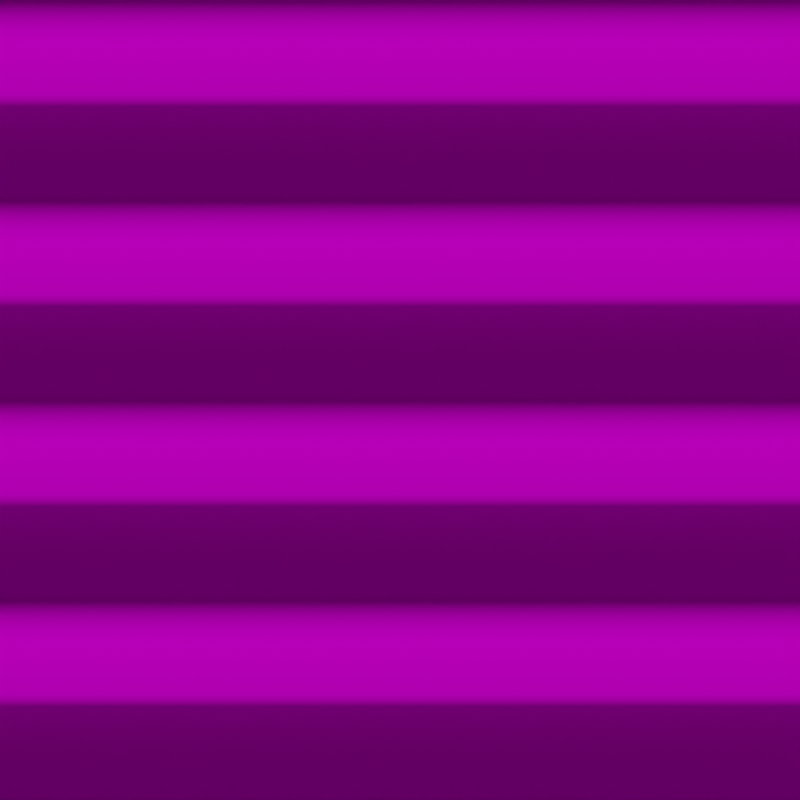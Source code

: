 # Source: slateKit_render.blend  (saved by Blender 3.5.10; exported with 4.5.12 LTS)
import bpy
from mathutils import Matrix  # noqa: F401  (used for matrix-valued properties, if any)

bpy.ops.wm.read_factory_settings(use_empty=True)
scene = bpy.context.scene
scene.name = 'Scene'

# ---- collections
col_collection = bpy.data.collections.new('Collection'); scene.collection.children.link(col_collection)

# ---- images (referenced by path relative to the original .blend; pixels are not part of the script)
import os
ASSET_DIR = os.environ.get("B2B_ASSET_DIR", "")  # directory of the original .blend (textures are referenced by path, not embedded)
HERE = os.path.dirname(os.path.abspath(__file__))  # packed textures are extracted next to this script under _unpacked/

def load_image(name, relpath, width, height, colorspace="sRGB"):
    """Load a texture the original file referenced (path relative to the .blend, or extracted next to this script)."""
    p = next((c for c in (os.path.join(HERE, relpath), os.path.join(ASSET_DIR, relpath)) if relpath and os.path.exists(c)), "")
    if p:
        img = bpy.data.images.load(p, check_existing=True)
        img.name = name
    else:  # same state as the original file: an image datablock whose file is absent (Cycles renders it pink)
        img = bpy.data.images.new(name, width, height)
        img.source = "FILE"
        img.filepath = "//" + (relpath or name)
    img.colorspace_settings.name = colorspace
    return img
img_tx_slate_png = load_image('tx_slate.png', 'tx_slate.png', 1024, 1024, 'sRGB')

# ---- materials (node trees are filled in below, after node groups)
mat_uv_basalt = bpy.data.materials.new('uv_basalt')

# ---- node groups
ng_tile = bpy.data.node_groups.new('Tile', 'GeometryNodeTree')
_s = ng_tile.interface.new_socket(name='Geometry', in_out='OUTPUT', socket_type='NodeSocketGeometry')
_s = ng_tile.interface.new_socket(name='Geometry', in_out='INPUT', socket_type='NodeSocketGeometry')
_s = ng_tile.interface.new_socket(name='Offset', in_out='INPUT', socket_type='NodeSocketFloat')
_s.default_value = 1.0
ng_tile.is_modifier = True
_N = ng_tile.nodes; _L = ng_tile.links
n0 = _N.new('NodeGroupInput'); n0.name = 'Group Input'; n0.location = (14, 25)
n1 = _N.new('GeometryNodeInstanceOnPoints'); n1.name = 'Instance on Points'; n1.location = (277, 359)
n2 = _N.new('GeometryNodeInstanceOnPoints'); n2.name = 'Instance on Points.001'; n2.location = (-338, 224)
n3 = _N.new('NodeGroupInput'); n3.name = 'Group Input.001'; n3.location = (-1394, 204)
n4 = _N.new('ShaderNodeMath'); n4.name = 'Math'; n4.location = (-1202, 116)
n4.operation = 'MULTIPLY'
n4.inputs[1].default_value = -1.0
n5 = _N.new('ShaderNodeCombineXYZ'); n5.name = 'Combine XYZ'; n5.location = (-1006, 254)
n6 = _N.new('ShaderNodeCombineXYZ'); n6.name = 'Combine XYZ.001'; n6.location = (-1012, 114)
n7 = _N.new('NodeGroupInput'); n7.name = 'Group Input.002'; n7.location = (-1375, -113)
n8 = _N.new('ShaderNodeMath'); n8.name = 'Math.001'; n8.location = (-1183, -201)
n8.operation = 'MULTIPLY'
n8.inputs[1].default_value = -1.0
n9 = _N.new('ShaderNodeCombineXYZ'); n9.name = 'Combine XYZ.002'; n9.location = (-988, -63)
n10 = _N.new('GeometryNodeMeshLine'); n10.name = 'Mesh Line'; n10.location = (-781, 303)
n10.inputs[0].default_value = 3
n11 = _N.new('GeometryNodeMeshLine'); n11.name = 'Mesh Line.001'; n11.location = (-763, -14)
n11.inputs[0].default_value = 3
n12 = _N.new('ShaderNodeCombineXYZ'); n12.name = 'Combine XYZ.003'; n12.location = (-993, -203)
n13 = _N.new('NodeGroupOutput'); n13.name = 'Group Output'; n13.location = (743, 48)
n14 = _N.new('GeometryNodeRealizeInstances'); n14.name = 'Realize Instances'; n14.location = (523, 170)
_L.new(n3.outputs[1], n5.inputs[0])
_L.new(n3.outputs[1], n4.inputs[0])
_L.new(n4.outputs[0], n6.inputs[0])
_L.new(n5.outputs[0], n10.inputs[2])
_L.new(n6.outputs[0], n10.inputs[3])
_L.new(n2.outputs[0], n1.inputs[0])
_L.new(n0.outputs[0], n1.inputs[2])
_L.new(n14.outputs[0], n13.inputs[0])
_L.new(n10.outputs[0], n2.inputs[0])
_L.new(n7.outputs[1], n8.inputs[0])
_L.new(n9.outputs[0], n11.inputs[2])
_L.new(n12.outputs[0], n11.inputs[3])
_L.new(n11.outputs[0], n2.inputs[2])
_L.new(n7.outputs[1], n9.inputs[1])
_L.new(n8.outputs[0], n12.inputs[1])
_L.new(n1.outputs[0], n14.inputs[0])
n13.is_active_output = True
ng_auto_smooth = bpy.data.node_groups.new('Auto Smooth', 'GeometryNodeTree')
_s = ng_auto_smooth.interface.new_socket(name='Geometry', in_out='OUTPUT', socket_type='NodeSocketGeometry')
_s = ng_auto_smooth.interface.new_socket(name='Geometry', in_out='INPUT', socket_type='NodeSocketGeometry')
_s = ng_auto_smooth.interface.new_socket(name='Angle', in_out='INPUT', socket_type='NodeSocketFloat')
_s.subtype = 'ANGLE'
_s.min_value = 0.0
_s.max_value = 3.142
ng_auto_smooth.is_modifier = True
_N = ng_auto_smooth.nodes; _L = ng_auto_smooth.links
n0 = _N.new('NodeGroupOutput'); n0.name = 'Group Output'; n0.location = (480, -100)
n1 = _N.new('NodeGroupInput'); n1.name = 'Group Input'; n1.location = (-420, -300)
n2 = _N.new('NodeGroupInput'); n2.name = 'Group Input.001'; n2.location = (-60, -100)
n3 = _N.new('GeometryNodeSetShadeSmooth'); n3.name = 'Set Shade Smooth'; n3.location = (120, -100)
n3.domain = 'EDGE'
n4 = _N.new('GeometryNodeSetShadeSmooth'); n4.name = 'Set Shade Smooth.001'; n4.location = (300, -100)
n5 = _N.new('GeometryNodeInputMeshEdgeAngle'); n5.name = 'Edge Angle'; n5.location = (-420, -220)
n6 = _N.new('GeometryNodeInputEdgeSmooth'); n6.name = 'Is Edge Smooth'; n6.location = (-60, -160)
n7 = _N.new('GeometryNodeInputShadeSmooth'); n7.name = 'Is Face Smooth'; n7.location = (-240, -340)
n8 = _N.new('FunctionNodeBooleanMath'); n8.name = 'Boolean Math'; n8.location = (-60, -220)
n9 = _N.new('FunctionNodeCompare'); n9.name = 'Compare'; n9.location = (-240, -180)
n9.operation = 'LESS_EQUAL'
_L.new(n5.outputs[0], n9.inputs[0])
_L.new(n4.outputs[0], n0.inputs[0])
_L.new(n1.outputs[1], n9.inputs[1])
_L.new(n9.outputs[0], n8.inputs[0])
_L.new(n7.outputs[0], n8.inputs[1])
_L.new(n2.outputs[0], n3.inputs[0])
_L.new(n6.outputs[0], n3.inputs[1])
_L.new(n3.outputs[0], n4.inputs[0])
_L.new(n8.outputs[0], n3.inputs[2])
n0.is_active_output = True

# ---- material node trees
mat_uv_basalt.use_nodes = True; mat_uv_basalt.node_tree.nodes.clear()
_N = mat_uv_basalt.node_tree.nodes; _L = mat_uv_basalt.node_tree.links
n0 = _N.new('ShaderNodeBsdfPrincipled'); n0.name = 'Principled BSDF'; n0.location = (10, 300)
n0.distribution = 'GGX'
n0.subsurface_method = 'RANDOM_WALK_SKIN'
n0.inputs[1].default_value = 0.3409
n0.inputs[3].default_value = 1.45
n0.inputs[13].default_value = 0.0
n0.inputs[27].default_value = (0.0, 0.0, 0.0, 1.0)
n0.inputs[28].default_value = 1.0
n1 = _N.new('ShaderNodeOutputMaterial'); n1.name = 'Material Output'; n1.location = (300, 300)
n2 = _N.new('ShaderNodeTexImage'); n2.name = 'Image Texture'; n2.location = (-241, 372)
n2.image = img_tx_slate_png
_L.new(n0.outputs[0], n1.inputs[0])
_L.new(n2.outputs[0], n0.inputs[0])
n1.is_active_output = True

# ---- world
world_world = bpy.data.worlds.new('World'); scene.world = world_world
world_world.use_nodes = True; world_world.node_tree.nodes.clear()
_N = world_world.node_tree.nodes; _L = world_world.node_tree.links
n0 = _N.new('ShaderNodeOutputWorld'); n0.name = 'World Output'; n0.location = (300, 300)
n1 = _N.new('ShaderNodeBackground'); n1.name = 'Background'; n1.location = (10, 300)
n1.inputs[0].default_value = (0.05088, 0.05088, 0.05088, 1.0)
_L.new(n1.outputs[0], n0.inputs[0])
n0.is_active_output = True
world_world.color = (0.05088, 0.05088, 0.05088)
world_world.use_sun_shadow = False
world_world.sun_shadow_jitter_overblur = 0.0

# ---- cameras
cam_camera = bpy.data.cameras.new('Camera')
cam_camera.type = 'ORTHO'
cam_camera.clip_end = 100.0
cam_camera.ortho_scale = 1.0

# ---- lights
light_light = bpy.data.lights.new('Light', 'SUN')
light_light.transmission_factor = 0.0
light_light.angle = 0.1993
light_light.energy = 4.0
light_light.shadow_soft_size = 0.1
light_light.shadow_cascade_max_distance = 1000.0
light_light_002 = bpy.data.lights.new('Light.002', 'SUN')
light_light_002.transmission_factor = 0.0
light_light_002.angle = 0.1993
light_light_002.energy = 0.125
light_light_002.shadow_soft_size = 0.1
light_light_002.shadow_cascade_max_distance = 1000.0

# ---- meshes
me_plane = bpy.data.meshes.new('Plane')
me_plane.from_pydata([(-0.5, -0.4604, 0.125), (-0.5, 0.4, 0.125), (-0.1667, 0.4, 0.125), (-0.3333, 0.4, 0.125), (-0.3333, -0.4604, 0.125), (-0.1667, -0.4604, 0.125), (-0.3333, 0.5, 0.125), (-0.5, 0.5, 0.125), (-0.3333, 0.4131, 0.1383), (-0.3333, 0.4869, 0.1383), (-0.5, 0.4131, 0.1383), (-0.5, 0.4869, 0.1383), (0.5, -0.4604, 0.125), (0.5, 0.4, 0.125), (0.1667, 0.4, 0.125), (0.3333, 0.4, 0.125), (0.3333, -0.4604, 0.125), (0.1667, -0.4604, 0.125), (0.3333, 0.5, 0.125), (0.5, 0.5, 0.125), (0.3333, 0.4131, 0.1383), (0.3333, 0.4869, 0.1383), (0.5, 0.4131, 0.1383), (0.5, 0.4869, 0.1383), (-0.3333, 0.4, -0.075), (-0.5, 0.4, -0.075), (-0.1667, 0.4, -0.075), (-0.3333, -0.05, -0.075), (-0.1667, -0.05, -0.075), (0.3333, 0.4, -0.075), (0.5, 0.4, -0.075), (0.1667, 0.4, -0.075), (0.3333, -0.05, -0.075), (0.1667, -0.05, -0.075), (-0.5, -0.05, -0.075), (0.5, -0.05, -0.075), (-0.5, -0.1209, 0.125), (-0.5, -0.05, 0.09375), (-0.5, -0.06562, 0.1208), (-0.5, -0.05419, 0.1094), (-0.3333, -0.05, 0.09375), (-0.3333, -0.1209, 0.125), (-0.3333, -0.05419, 0.1094), (-0.3333, -0.06562, 0.1208), (-0.1667, -0.05, 0.09375), (-0.1667, -0.1209, 0.125), (-0.1667, -0.05419, 0.1094), (-0.1667, -0.06562, 0.1208), (0.5, -0.05, 0.09375), (0.5, -0.1209, 0.125), (0.5, -0.05419, 0.1094), (0.5, -0.06562, 0.1208), (0.3333, -0.1209, 0.125), (0.3333, -0.05, 0.09375), (0.3333, -0.06562, 0.1208), (0.3333, -0.05419, 0.1094), (0.1667, -0.1209, 0.125), (0.1667, -0.05, 0.09375), (0.1667, -0.06562, 0.1208), (0.1667, -0.05419, 0.1094), (-0.5, -0.5, 0.125), (-0.3333, -0.5, 0.125), (-0.1667, -0.5, 0.125), (0.1667, -0.5, 0.125), (0.5, -0.5, 0.125), (0.3333, -0.5, 0.125), (-0.1667, -0.08125, 0.125), (0.1667, -0.08125, 0.125), (0.3333, -0.08125, 0.125), (0.5, -0.08125, 0.125), (-0.3333, -0.08125, 0.125), (-0.5, -0.08125, 0.125), (-0.5, -0.1209, 0.1165), (-0.5, -0.4604, 0.1165), (-0.3333, -0.4604, 0.1165), (-0.3333, -0.1209, 0.1165), (-0.1667, -0.4604, 0.1165), (-0.1667, -0.1209, 0.1165), (0.1667, -0.4604, 0.1165), (0.1667, -0.1209, 0.1165), (0.5, -0.4604, 0.1165), (0.5, -0.1209, 0.1165), (0.3333, -0.1209, 0.1165), (0.3333, -0.4604, 0.1165)], [], [(3, 15, 20, 8), (13, 15, 29, 30), (11, 9, 6, 7), (8, 20, 21, 9), (9, 21, 18, 6), (2, 14, 15, 3), (1, 3, 8, 10), (10, 8, 9, 11), (36, 0, 73, 72), (15, 14, 31, 29), (23, 19, 18, 21), (13, 22, 20, 15), (22, 23, 21, 20), (17, 16, 83, 78), (49, 52, 82, 81), (57, 53, 32, 33), (53, 48, 35, 32), (44, 57, 33, 28), (37, 40, 27, 34), (34, 27, 24, 25), (27, 28, 26, 24), (35, 30, 29, 32), (32, 29, 31, 33), (33, 31, 26, 28), (40, 44, 28, 27), (3, 1, 25, 24), (0, 4, 74, 73), (2, 3, 24, 26), (14, 2, 26, 31), (57, 44, 46, 59), (59, 46, 47, 58), (58, 47, 66, 67), (53, 57, 59, 55), (55, 59, 58, 54), (54, 58, 67, 68), (48, 53, 55, 50), (50, 55, 54, 51), (51, 54, 68, 69), (44, 40, 42, 46), (46, 42, 43, 47), (47, 43, 70, 66), (40, 37, 39, 42), (42, 39, 38, 43), (43, 38, 71, 70), (16, 12, 80, 83), (4, 0, 60, 61), (5, 4, 61, 62), (17, 5, 62, 63), (12, 16, 65, 64), (16, 17, 63, 65), (45, 56, 67, 66), (56, 52, 68, 67), (52, 49, 69, 68), (41, 45, 66, 70), (36, 41, 70, 71), (78, 79, 77, 76), (74, 76, 77, 75), (80, 81, 82, 83), (83, 82, 79, 78), (73, 74, 75, 72), (4, 5, 76, 74), (45, 41, 75, 77), (56, 45, 77, 79), (12, 49, 81, 80), (5, 17, 78, 76), (41, 36, 72, 75), (52, 56, 79, 82)])
me_plane.polygons.foreach_set('use_smooth', [1, 1, 1, 1, 1, 1, 1, 1, 0, 1, 1, 1, 1, 1, 1, 1, 1, 1, 1, 1, 1, 1, 1, 1, 1, 1, 1, 1, 1, 1, 1, 1, 1, 1, 1, 1, 1, 1, 1, 1, 1, 1, 1, 1, 1, 1, 1, 1, 1, 1, 1, 1, 1, 1, 1, 1, 1, 1, 1, 1, 1, 1, 1, 0, 1, 1, 1])
_uv = me_plane.uv_layers.new(name='UVMap')
_uv.uv.foreach_set('vector', [-0.1922, 0.9643, 1.192, 0.9643, 1.19, 1.0, -0.1902, 0.9992, 1.5, 0.9643, 1.192, 0.9643, 1.192, 0.9643, 1.5, 0.9643, -0.5068, 1.143, -0.19, 1.143, -0.1905, 1.18, -0.5079, 1.18, -0.1902, 0.9992, 1.19, 1.0, 1.19, 1.143, -0.19, 1.143, -0.19, 1.143, 1.19, 1.143, 1.19, 1.18, -0.1905, 1.18, 8.659e-05, 0.75, 8.659e-05, 0.25, 0.1876, 8.658e-05, 0.1876, 0.9999, -0.4998, 0.9643, -0.1922, 0.9643, -0.1902, 0.9992, -0.5028, 0.9968, -0.5028, 0.9968, -0.1902, 0.9992, -0.19, 1.143, -0.5068, 1.143, 0.0, 0.0, 0.0, 0.0, 0.0, 0.0, 0.0, 0.0, 0.1876, 8.658e-05, 8.659e-05, 0.25, 8.659e-05, 0.25, 0.1876, 8.658e-05, 1.507, 1.143, 1.508, 1.18, 1.19, 1.18, 1.19, 1.143, 1.5, 0.9643, 1.503, 0.9974, 1.19, 1.0, 1.192, 0.9643, 1.503, 0.9974, 1.507, 1.143, 1.19, 1.143, 1.19, 1.0, 0.8076, -0.6238, 1.192, -0.6238, 1.192, -0.6238, 0.8076, -0.6238, 1.5, 0.002801, 1.192, 0.002802, 1.192, 0.002802, 1.5, 0.002801, 0.8076, 0.1337, 1.192, 0.1337, 1.192, 0.1337, 0.8076, 0.1337, 1.192, 0.1337, 1.5, 0.1337, 1.5, 0.1337, 1.192, 0.1337, 0.1924, 0.1337, 0.8076, 0.1337, 0.8076, 0.1337, 0.1924, 0.1337, -0.4998, 0.1337, -0.1922, 0.1337, -0.1922, 0.1337, -0.4998, 0.1337, -0.4998, 0.1337, -0.1922, 0.1337, -0.1922, 0.9643, -0.4998, 0.9643, -0.1922, 0.1337, 0.1924, 0.1337, 0.1924, 0.9643, -0.1922, 0.9643, 1.5, 0.1337, 1.5, 0.9643, 1.192, 0.9643, 1.192, 0.1337, 1.192, 0.1337, 1.192, 0.9643, 0.8076, 0.9643, 0.8076, 0.1337, 0.8076, 0.1337, 0.8076, 0.9643, 0.1924, 0.9643, 0.1924, 0.1337, -0.1922, 0.1337, 0.1924, 0.1337, 0.1924, 0.1337, -0.1922, 0.1337, -0.1922, 0.9643, -0.4998, 0.9643, -0.4998, 0.9643, -0.1922, 0.9643, -0.4998, -0.6238, -0.1922, -0.6238, -0.1922, -0.6238, -0.4998, -0.6238, 8.659e-05, 0.75, 0.1876, 0.9999, 0.1876, 0.9999, 8.659e-05, 0.75, 8.659e-05, 0.25, 8.659e-05, 0.75, 8.659e-05, 0.75, 8.659e-05, 0.25, 0.8076, 0.1337, 0.1924, 0.1337, 0.1924, 0.1337, 0.8076, 0.1337, 0.8076, 0.1337, 0.1924, 0.1337, 0.1924, 0.1048, 0.8076, 0.1048, 0.8076, 0.1048, 0.1924, 0.1048, 0.1924, 0.07599, 0.8076, 0.07599, 1.192, 0.1337, 0.8076, 0.1337, 0.8076, 0.1337, 1.192, 0.1337, 1.192, 0.1337, 0.8076, 0.1337, 0.8076, 0.1048, 1.192, 0.1048, 1.192, 0.1048, 0.8076, 0.1048, 0.8076, 0.07599, 1.192, 0.07599, 1.5, 0.1337, 1.192, 0.1337, 1.192, 0.1337, 1.5, 0.1337, 1.5, 0.1337, 1.192, 0.1337, 1.192, 0.1048, 1.5, 0.1048, 1.5, 0.1048, 1.192, 0.1048, 1.192, 0.07599, 1.5, 0.07599, 0.1924, 0.1337, -0.1922, 0.1337, -0.1922, 0.1337, 0.1924, 0.1337, 0.1924, 0.1337, -0.1922, 0.1337, -0.1922, 0.1048, 0.1924, 0.1048, 0.1924, 0.1048, -0.1922, 0.1048, -0.1922, 0.07599, 0.1924, 0.07599, -0.1922, 0.1337, -0.4998, 0.1337, -0.4998, 0.1337, -0.1922, 0.1337, -0.1922, 0.1337, -0.4998, 0.1337, -0.4998, 0.1048, -0.1922, 0.1048, -0.1922, 0.1048, -0.4998, 0.1048, -0.4998, 0.07599, -0.1922, 0.07599, 1.192, -0.6238, 1.5, -0.6238, 1.5, -0.6238, 1.192, -0.6238, -0.1922, -0.6238, -0.4998, -0.6238, -0.4998, -0.697, -0.1922, -0.697, 0.1924, -0.6238, -0.1922, -0.6238, -0.1922, -0.697, 0.1924, -0.697, 0.8076, -0.6238, 0.1924, -0.6238, 0.1924, -0.697, 0.8076, -0.697, 1.5, -0.6238, 1.192, -0.6238, 1.192, -0.697, 1.5, -0.697, 1.192, -0.6238, 0.8076, -0.6238, 0.8076, -0.697, 1.192, -0.697, 0.1924, 0.002802, 0.8076, 0.002802, 0.8076, 0.07599, 0.1924, 0.07599, 0.8076, 0.002802, 1.192, 0.002802, 1.192, 0.07599, 0.8076, 0.07599, 1.192, 0.002802, 1.5, 0.002801, 1.5, 0.07599, 1.192, 0.07599, -0.1922, 0.002802, 0.1924, 0.002802, 0.1924, 0.07599, -0.1922, 0.07599, -0.4998, 0.002802, -0.1922, 0.002802, -0.1922, 0.07599, -0.4998, 0.07599, 0.8076, -0.6238, 0.8076, 0.002802, 0.1924, 0.002802, 0.1924, -0.6238, -0.1922, -0.6238, 0.1924, -0.6238, 0.1924, 0.002802, -0.1922, 0.002802, 1.5, -0.6238, 1.5, 0.002801, 1.192, 0.002802, 1.192, -0.6238, 1.192, -0.6238, 1.192, 0.002802, 0.8076, 0.002802, 0.8076, -0.6238, -0.4998, -0.6238, -0.1922, -0.6238, -0.1922, 0.002802, -0.4998, 0.002802, -0.1922, -0.6238, 0.1924, -0.6238, 0.1924, -0.6238, -0.1922, -0.6238, 0.1924, 0.002802, -0.1922, 0.002802, -0.1922, 0.002802, 0.1924, 0.002802, 0.8076, 0.002802, 0.1924, 0.002802, 0.1924, 0.002802, 0.8076, 0.002802, 0.0, 0.0, 0.0, 0.0, 0.0, 0.0, 0.0, 0.0, 0.1924, -0.6238, 0.8076, -0.6238, 0.8076, -0.6238, 0.1924, -0.6238, -0.1922, 0.002802, -0.4998, 0.002802, -0.4998, 0.002802, -0.1922, 0.002802, 1.192, 0.002802, 0.8076, 0.002802, 0.8076, 0.002802, 1.192, 0.002802])
me_plane.materials.append(mat_uv_basalt)
me_plane.update()
me_plane_001 = bpy.data.meshes.new('Plane.001')
me_plane_001.from_pydata([(-0.5, 0.5, 0.0), (0.5, 0.5, 0.0), (-0.5, -0.5, 0.0), (0.5, -0.5, 0.0)], [], [(3, 1, 0, 2)])
me_plane_001.polygons.foreach_set('use_smooth', [True] * 1)
_uv = me_plane_001.uv_layers.new(name='UVMap')
_uv.uv.foreach_set('vector', [1.5, -0.697, 1.508, 1.18, -0.5079, 1.18, -0.4998, -0.697])
me_plane_001.materials.append(mat_uv_basalt)
me_plane_001.update()
me_plane_002 = bpy.data.meshes.new('Plane.002')
me_plane_002.from_pydata([(-0.5, 0.5, 0.0), (0.5, 0.5, 0.0), (-0.5, -0.5, 0.0), (0.5, -0.5, 0.0), (0.5, -0.25, 0.0), (0.5, 0.0, 0.0), (0.5, 0.25, 0.0), (-0.5, 0.25, 0.0), (-0.5, 0.0, 0.0), (-0.5, -0.25, 0.0), (0.5, -0.3679, 0.03772), (0.5, -0.3821, 0.03772), (0.5, -0.1179, 0.03772), (0.5, -0.1321, 0.03772), (0.5, 0.1321, 0.03772), (0.5, 0.1179, 0.03772), (0.5, 0.3821, 0.03772), (0.5, 0.3679, 0.03772), (-0.5, 0.3679, 0.03772), (-0.5, 0.3821, 0.03772), (-0.5, 0.1179, 0.03772), (-0.5, 0.1321, 0.03772), (-0.5, -0.1321, 0.03772), (-0.5, -0.1179, 0.03772), (-0.5, -0.3821, 0.03772), (-0.5, -0.3679, 0.03772)], [], [(6, 17, 18, 7), (10, 4, 9, 25), (4, 13, 22, 9), (12, 5, 8, 23), (5, 15, 20, 8), (14, 6, 7, 21), (16, 1, 0, 19), (10, 25, 24, 11), (12, 23, 22, 13), (14, 21, 20, 15), (16, 19, 18, 17), (3, 11, 24, 2)])
me_plane_002.polygons.foreach_set('use_smooth', [True] * 12)
_uv = me_plane_002.uv_layers.new(name='UVMap')
_uv.uv.foreach_set('vector', [1.506, 0.7106, 1.507, 0.9318, -0.5068, 0.9318, -0.5059, 0.7106, 1.501, -0.449, 1.502, -0.2278, -0.5018, -0.2278, -0.5009, -0.449, 1.502, -0.2278, 1.503, -0.006554, -0.5028, -0.006553, -0.5018, -0.2278, 1.503, 0.02024, 1.504, 0.2414, -0.5039, 0.2414, -0.5029, 0.02024, 1.504, 0.2414, 1.505, 0.4626, -0.5048, 0.4626, -0.5039, 0.2414, 1.505, 0.4894, 1.506, 0.7106, -0.5059, 0.7106, -0.5049, 0.4894, 1.507, 0.9586, 1.508, 1.18, -0.5079, 1.18, -0.5069, 0.9586, 1.501, -0.449, -0.5009, -0.449, -0.5008, -0.4758, 1.501, -0.4758, 1.503, 0.02024, -0.5029, 0.02024, -0.5028, -0.006553, 1.503, -0.006554, 1.505, 0.4894, -0.5049, 0.4894, -0.5048, 0.4626, 1.505, 0.4626, 1.507, 0.9586, -0.5069, 0.9586, -0.5068, 0.9318, 1.507, 0.9318, 1.5, -0.697, 1.501, -0.4758, -0.5008, -0.4758, -0.4998, -0.697])
me_plane_002.materials.append(mat_uv_basalt)
me_plane_002.update()

# ---- objects
ob_light = bpy.data.objects.new('Light', light_light)
ob_camera = bpy.data.objects.new('Camera', cam_camera)
ob_slatekit_2 = bpy.data.objects.new('slateKit_2', me_plane)
ob_fill = bpy.data.objects.new('Fill', light_light_002)
ob_slatekit_1 = bpy.data.objects.new('slateKit_1', me_plane_001)
ob_slatekit_3 = bpy.data.objects.new('slateKit_3', me_plane_002)

# ---- transforms, parenting, visibility, modifiers, constraints
ob_light.location = (4.076, 1.005, 5.904)
ob_light.rotation_euler = (-1.367, -0.0, 0.0)
ob_light.lock_rotations_4d = False
ob_light.empty_display_type = 'ARROWS'
ob_light.color = (0.0, 0.0, 0.0, 0.0)
ob_light.lineart.crease_threshold = 0.0
ob_camera.location = (0.0, 0.0, 2.0)
ob_camera.lock_rotations_4d = False
ob_camera.empty_display_type = 'ARROWS'
ob_camera.color = (0.0, 0.0, 0.0, 0.0)
ob_camera.display_type = 'WIRE'
ob_camera.lineart.crease_threshold = 0.0
ob_slatekit_2.location = (0.0, 0.0, 0.0)
ob_slatekit_2.hide_render = True
_m = ob_slatekit_2.modifiers.new('GeometryNodes', 'NODES')
_m.node_group = ng_tile
_m = ob_slatekit_2.modifiers.new('Auto Smooth', 'NODES')
_m.node_group = ng_auto_smooth
_gi = [s.identifier for s in ng_auto_smooth.interface.items_tree if s.item_type == 'SOCKET' and s.in_out == 'INPUT']
_m[_gi[1]] = 0.5236  # Angle
ob_fill.location = (0.2316, 1.005, 5.904)
ob_fill.rotation_euler = (-0.05835, -0.0, 0.0)
ob_fill.lock_rotations_4d = False
ob_fill.empty_display_type = 'ARROWS'
ob_fill.color = (0.0, 0.0, 0.0, 0.0)
ob_fill.lineart.crease_threshold = 0.0
ob_slatekit_1.location = (0.0, 0.0, 0.0)
ob_slatekit_1.hide_render = True
_m = ob_slatekit_1.modifiers.new('GeometryNodes', 'NODES')
_m.node_group = ng_tile
_m = ob_slatekit_1.modifiers.new('Auto Smooth', 'NODES')
_m.node_group = ng_auto_smooth
_gi = [s.identifier for s in ng_auto_smooth.interface.items_tree if s.item_type == 'SOCKET' and s.in_out == 'INPUT']
_m[_gi[1]] = 0.5236  # Angle
ob_slatekit_3.location = (0.0, 0.0, 0.0)
_m = ob_slatekit_3.modifiers.new('GeometryNodes', 'NODES')
_m.node_group = ng_tile
_m = ob_slatekit_3.modifiers.new('Auto Smooth', 'NODES')
_m.node_group = ng_auto_smooth
_gi = [s.identifier for s in ng_auto_smooth.interface.items_tree if s.item_type == 'SOCKET' and s.in_out == 'INPUT']
_m[_gi[1]] = 0.5236  # Angle

# ---- collection membership
col_collection.objects.link(ob_light)
col_collection.objects.link(ob_camera)
col_collection.objects.link(ob_slatekit_2)
col_collection.objects.link(ob_fill)
col_collection.objects.link(ob_slatekit_1)
col_collection.objects.link(ob_slatekit_3)

# ---- scene / render settings (as saved in the file)
scene.camera = ob_camera
scene.frame_start = 1; scene.frame_end = 250; scene.frame_set(2)
scene.render.engine = 'CYCLES'
scene.render.resolution_x = 512
scene.render.resolution_y = 512
scene.cycles.sampling_pattern = 'TABULATED_SOBOL'
scene.view_settings.view_transform = 'Filmic'
bpy.context.view_layer.update()
